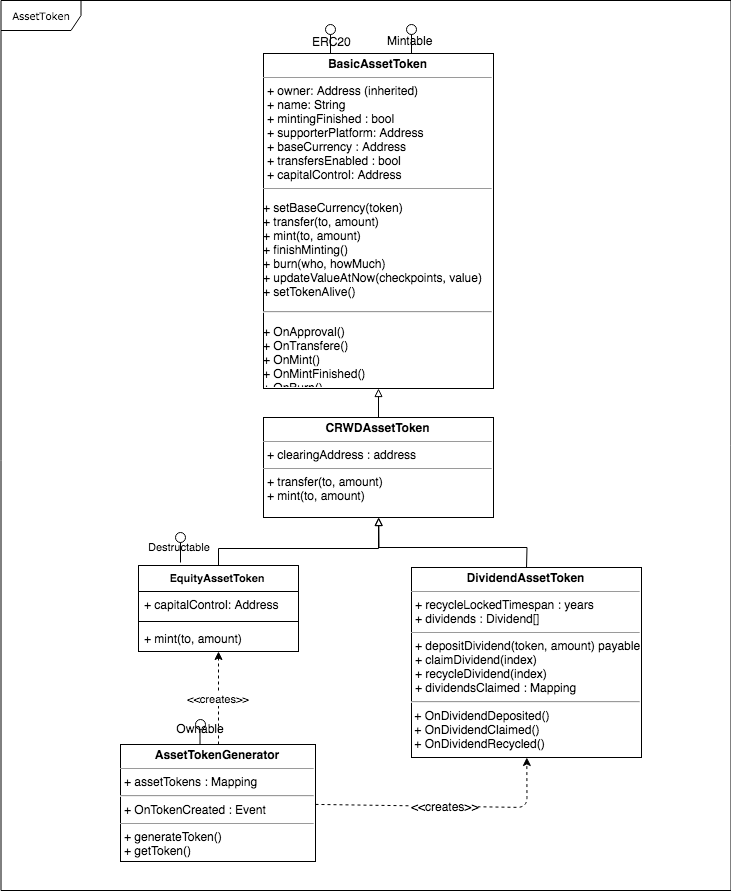

The diagram above was exported from draw.io. Its source (the exported page's mxGraphModel, read from the mxfile embedded in the PNG):
<mxGraphModel dx="1578" dy="862" grid="1" gridSize="10" guides="1" tooltips="1" connect="1" arrows="1" fold="1" page="1" pageScale="1" pageWidth="850" pageHeight="1100" background="#ffffff" math="0" shadow="0">
  <root>
    <mxCell id="0" />
    <mxCell id="1" parent="0" />
    <mxCell id="17acba5748e5396b-1" value="AssetToken" style="shape=umlFrame;whiteSpace=wrap;html=1;rounded=0;shadow=0;comic=0;labelBackgroundColor=none;strokeColor=#000000;strokeWidth=1;fillColor=#ffffff;fontFamily=Verdana;fontSize=10;fontColor=#000000;align=center;width=80;height=30;" parent="1" vertex="1">
      <mxGeometry x="54.5" y="140" width="730" height="890" as="geometry" />
    </mxCell>
    <mxCell id="2" value="&amp;lt;&amp;lt;creates&amp;gt;&amp;gt;" style="endArrow=classic;html=1;fontSize=12;dashed=1;" parent="1" source="5d2195bd80daf111-15" target="45" edge="1">
      <mxGeometry width="50" height="50" relative="1" as="geometry">
        <mxPoint x="557" y="397.5" as="sourcePoint" />
        <mxPoint x="595.5" y="727" as="targetPoint" />
        <Array as="points">
          <mxPoint x="580.5" y="947" />
        </Array>
      </mxGeometry>
    </mxCell>
    <mxCell id="7" value="" style="shape=lollipop;direction=south;html=1;fontSize=12;rotation=-90;" parent="1" vertex="1">
      <mxGeometry x="369" y="174" width="30" height="10" as="geometry" />
    </mxCell>
    <mxCell id="10" value="" style="shape=lollipop;direction=south;html=1;fontSize=12;rotation=-90;" parent="1" vertex="1">
      <mxGeometry x="450" y="174" width="30" height="10" as="geometry" />
    </mxCell>
    <mxCell id="49" style="edgeStyle=none;rounded=0;html=1;exitX=0.5;exitY=0;startArrow=none;startFill=0;endArrow=block;endFill=0;jettySize=auto;orthogonalLoop=1;strokeColor=#000000;fontSize=11;" parent="1" source="45" target="47" edge="1">
      <mxGeometry relative="1" as="geometry">
        <Array as="points">
          <mxPoint x="580.5" y="687" />
          <mxPoint x="432.5" y="687" />
        </Array>
      </mxGeometry>
    </mxCell>
    <mxCell id="45" value="&lt;p style=&quot;margin: 0px ; margin-top: 4px ; text-align: center&quot;&gt;&lt;b&gt;DividendAssetToken&lt;/b&gt;&lt;/p&gt;&lt;hr size=&quot;1&quot;&gt;&lt;p style=&quot;margin: 0px ; margin-left: 4px&quot;&gt;+ recycleLockedTimespan : years&lt;br&gt;+&amp;nbsp;&lt;span&gt;dividends : Dividend[]&lt;/span&gt;&lt;/p&gt;&lt;hr size=&quot;1&quot;&gt;&lt;p style=&quot;margin: 0px ; margin-left: 4px&quot;&gt;+&amp;nbsp;&lt;span&gt;depositDividend&lt;/span&gt;&lt;span&gt;(token, amount)&amp;nbsp;&lt;/span&gt;&lt;span&gt;payable&lt;/span&gt;&lt;/p&gt;&lt;p style=&quot;margin: 0px ; margin-left: 4px&quot;&gt;&lt;span&gt;+&amp;nbsp;&lt;/span&gt;&lt;span&gt;claimDividend(index)&lt;/span&gt;&lt;/p&gt;&lt;p style=&quot;margin: 0px ; margin-left: 4px&quot;&gt;&lt;span&gt;+ recycleDividend(index)&lt;/span&gt;&lt;/p&gt;&lt;p style=&quot;margin: 0px ; margin-left: 4px&quot;&gt;&lt;span&gt;+&amp;nbsp;&lt;/span&gt;&lt;span&gt;dividendsClaimed : Mapping&lt;/span&gt;&lt;/p&gt;&lt;hr&gt;&amp;nbsp;+ On&lt;span&gt;DividendDeposited()&lt;br&gt;&amp;nbsp;+ On&lt;/span&gt;&lt;span&gt;DividendClaimed()&lt;br&gt;&amp;nbsp;+ On&lt;/span&gt;&lt;span&gt;DividendRecycled()&lt;/span&gt;" style="verticalAlign=top;align=left;overflow=fill;fontSize=12;fontFamily=Helvetica;html=1;rounded=0;shadow=0;comic=0;labelBackgroundColor=none;strokeColor=#000000;strokeWidth=1;fillColor=#ffffff;" parent="1" vertex="1">
      <mxGeometry x="465" y="707" width="230" height="190" as="geometry" />
    </mxCell>
    <mxCell id="48" style="edgeStyle=none;rounded=0;html=1;exitX=0.5;exitY=0;startArrow=none;startFill=0;endArrow=block;endFill=0;jettySize=auto;orthogonalLoop=1;strokeColor=#000000;fontSize=11;" parent="1" source="47" target="5d2195bd80daf111-19" edge="1">
      <mxGeometry relative="1" as="geometry" />
    </mxCell>
    <mxCell id="47" value="&lt;p style=&quot;margin: 0px ; margin-top: 4px ; text-align: center&quot;&gt;&lt;b&gt;CRWDAssetToken&lt;/b&gt;&lt;/p&gt;&lt;hr size=&quot;1&quot;&gt;&lt;p style=&quot;margin: 0px ; margin-left: 4px&quot;&gt;+ clearingAddress : address&lt;br&gt;&lt;/p&gt;&lt;hr size=&quot;1&quot;&gt;&lt;p style=&quot;margin: 0px ; margin-left: 4px&quot;&gt;+&amp;nbsp;&lt;span&gt;transfer(to, amount)&lt;/span&gt;&lt;/p&gt;&lt;p style=&quot;margin: 0px ; margin-left: 4px&quot;&gt;&lt;span&gt;+&amp;nbsp;&lt;/span&gt;&lt;span&gt;mint(to, amount)&lt;/span&gt;&lt;/p&gt;" style="verticalAlign=top;align=left;overflow=fill;fontSize=12;fontFamily=Helvetica;html=1;rounded=0;shadow=0;comic=0;labelBackgroundColor=none;strokeColor=#000000;strokeWidth=1;fillColor=#ffffff;" parent="1" vertex="1">
      <mxGeometry x="317" y="557" width="230" height="100" as="geometry" />
    </mxCell>
    <mxCell id="51" value="" style="group" vertex="1" connectable="0" parent="1">
      <mxGeometry x="174.5" y="864.5" width="195" height="143" as="geometry" />
    </mxCell>
    <mxCell id="12" value="" style="shape=lollipop;direction=south;html=1;fontSize=12;rotation=-90;" parent="51" vertex="1">
      <mxGeometry x="64" y="4" width="30" height="10" as="geometry" />
    </mxCell>
    <mxCell id="50" value="" style="group" vertex="1" connectable="0" parent="51">
      <mxGeometry x="-0.5" y="-6.5" width="195" height="143" as="geometry" />
    </mxCell>
    <mxCell id="5d2195bd80daf111-15" value="&lt;p style=&quot;margin: 0px ; margin-top: 4px ; text-align: center&quot;&gt;&lt;b&gt;AssetTokenGenerator&lt;/b&gt;&lt;/p&gt;&lt;hr size=&quot;1&quot;&gt;&lt;p style=&quot;margin: 0px ; margin-left: 4px&quot;&gt;+ assetTokens : Mapping&lt;/p&gt;&lt;hr&gt;&lt;p style=&quot;margin: 0px ; margin-left: 4px&quot;&gt;+ OnTokenCreated : Event&lt;/p&gt;&lt;hr size=&quot;1&quot;&gt;&lt;p style=&quot;margin: 0px ; margin-left: 4px&quot;&gt;+&amp;nbsp;&lt;span&gt;generateToken()&lt;/span&gt;&lt;/p&gt;&lt;p style=&quot;margin: 0px ; margin-left: 4px&quot;&gt;&lt;span&gt;+ getToken()&lt;/span&gt;&lt;/p&gt;" style="verticalAlign=top;align=left;overflow=fill;fontSize=12;fontFamily=Helvetica;html=1;rounded=0;shadow=0;comic=0;labelBackgroundColor=none;strokeColor=#000000;strokeWidth=1;fillColor=#ffffff;" parent="50" vertex="1">
      <mxGeometry y="26" width="195" height="117" as="geometry" />
    </mxCell>
    <mxCell id="13" value="Ownable" style="text;html=1;strokeColor=none;fillColor=none;align=center;verticalAlign=middle;whiteSpace=wrap;rounded=0;fontSize=12;" parent="50" vertex="1">
      <mxGeometry x="60" width="40" height="20" as="geometry" />
    </mxCell>
    <mxCell id="57" style="edgeStyle=none;rounded=0;html=1;exitX=0.5;exitY=0;startArrow=none;startFill=0;endArrow=block;endFill=0;jettySize=auto;orthogonalLoop=1;strokeColor=#000000;fontSize=11;" edge="1" parent="1" source="53" target="47">
      <mxGeometry relative="1" as="geometry">
        <Array as="points">
          <mxPoint x="272" y="688" />
          <mxPoint x="432" y="688" />
        </Array>
      </mxGeometry>
    </mxCell>
    <mxCell id="63" value="" style="group" vertex="1" connectable="0" parent="1">
      <mxGeometry x="317" y="167" width="230" height="361" as="geometry" />
    </mxCell>
    <mxCell id="5d2195bd80daf111-19" value="&lt;p style=&quot;margin: 0px ; margin-top: 4px ; text-align: center&quot;&gt;&lt;b&gt;BasicAssetToken&lt;/b&gt;&lt;/p&gt;&lt;hr size=&quot;1&quot;&gt;&lt;p style=&quot;margin: 0px ; margin-left: 4px&quot;&gt;+ owner: Address (inherited)&lt;br&gt;&lt;/p&gt;&lt;p style=&quot;margin: 0px ; margin-left: 4px&quot;&gt;+&amp;nbsp;&lt;span&gt;name: String&lt;/span&gt;&lt;/p&gt;&lt;p style=&quot;margin: 0px ; margin-left: 4px&quot;&gt;&lt;span&gt;+&amp;nbsp;&lt;/span&gt;&lt;span&gt;mintingFinished : bool&lt;/span&gt;&lt;/p&gt;&lt;p style=&quot;margin: 0px ; margin-left: 4px&quot;&gt;&lt;span&gt;+&amp;nbsp;&lt;/span&gt;&lt;span&gt;supporterPlatform: Address&lt;/span&gt;&lt;/p&gt;&lt;p style=&quot;margin: 0px ; margin-left: 4px&quot;&gt;&lt;span&gt;+&amp;nbsp;&lt;/span&gt;&lt;span&gt;baseCurrency : Address&lt;/span&gt;&lt;/p&gt;&lt;p style=&quot;margin: 0px ; margin-left: 4px&quot;&gt;&lt;span&gt;+&amp;nbsp;&lt;/span&gt;&lt;span&gt;transfersEnabled : bool&lt;br&gt;&lt;/span&gt;&lt;/p&gt;&lt;p style=&quot;margin: 0px ; margin-left: 4px&quot;&gt;+&amp;nbsp;capitalControl: Address&lt;span&gt;&lt;br&gt;&lt;/span&gt;&lt;/p&gt;&lt;hr size=&quot;1&quot;&gt;&lt;p&gt;+&amp;nbsp;&lt;span&gt;setBaseCurrency(token)&lt;br&gt;+ transfer(to, amount)&lt;br&gt;+ mint(to, amount)&lt;br&gt;+&amp;nbsp;&lt;/span&gt;&lt;span&gt;finishMinting()&lt;br&gt;+ burn(who, howMuch)&lt;br&gt;+&amp;nbsp;&lt;/span&gt;&lt;span&gt;updateValueAtNow&lt;/span&gt;&lt;span&gt;(&lt;/span&gt;&lt;span&gt;checkpoints, v&lt;/span&gt;&lt;span&gt;alue)&lt;br&gt;+ setTokenAlive()&lt;/span&gt;&lt;/p&gt;&lt;hr&gt;&lt;p&gt;&lt;span&gt;+ On&lt;/span&gt;&lt;span&gt;Approval&lt;/span&gt;&lt;span&gt;()&lt;br&gt;&lt;/span&gt;&lt;span&gt;+ OnTransfere&lt;/span&gt;&lt;span&gt;()&lt;br&gt;&lt;/span&gt;&lt;span&gt;+ OnMint()&lt;br&gt;&lt;/span&gt;&lt;span&gt;+ OnMintFinished()&lt;br&gt;&lt;/span&gt;&lt;span&gt;+ OnBurn()&lt;/span&gt;&lt;/p&gt;" style="verticalAlign=top;align=left;overflow=fill;fontSize=12;fontFamily=Helvetica;html=1;rounded=0;shadow=0;comic=0;labelBackgroundColor=none;strokeColor=#000000;strokeWidth=1;fillColor=#ffffff;" parent="63" vertex="1">
      <mxGeometry y="26" width="230" height="335" as="geometry" />
    </mxCell>
    <mxCell id="8" value="ERC20" style="text;html=1;fontSize=12;" parent="63" vertex="1">
      <mxGeometry x="47" y="1" width="65" height="30" as="geometry" />
    </mxCell>
    <mxCell id="11" value="Mintable" style="text;html=1;fontSize=12;" parent="63" vertex="1">
      <mxGeometry x="122" width="65" height="30" as="geometry" />
    </mxCell>
    <mxCell id="64" value="&amp;lt;&amp;lt;creates&amp;gt;&amp;gt;" style="edgeStyle=none;rounded=0;html=1;exitX=0.5;exitY=0;startArrow=none;startFill=0;endArrow=classic;endFill=1;jettySize=auto;orthogonalLoop=1;strokeColor=#000000;fontSize=11;dashed=1;" edge="1" parent="1" source="5d2195bd80daf111-15" target="53">
      <mxGeometry relative="1" as="geometry" />
    </mxCell>
    <mxCell id="66" value="" style="group" vertex="1" connectable="0" parent="1">
      <mxGeometry x="192" y="672" width="160" height="119" as="geometry" />
    </mxCell>
    <mxCell id="53" value="EquityAssetToken" style="swimlane;fontStyle=1;align=center;verticalAlign=top;childLayout=stackLayout;horizontal=1;startSize=26;horizontalStack=0;resizeParent=1;resizeParentMax=0;resizeLast=0;collapsible=1;marginBottom=0;swimlaneFillColor=#ffffff;labelBackgroundColor=none;strokeColor=#000000;fillColor=#FFFFFF;fontSize=11;" vertex="1" parent="66">
      <mxGeometry y="33" width="160" height="86" as="geometry" />
    </mxCell>
    <mxCell id="54" value="+ capitalControl: Address&#10;" style="text;strokeColor=none;fillColor=none;align=left;verticalAlign=top;spacingLeft=4;spacingRight=4;overflow=hidden;rotatable=0;points=[[0,0.5],[1,0.5]];portConstraint=eastwest;" vertex="1" parent="53">
      <mxGeometry y="26" width="160" height="26" as="geometry" />
    </mxCell>
    <mxCell id="55" value="" style="line;strokeWidth=1;fillColor=none;align=left;verticalAlign=middle;spacingTop=-1;spacingLeft=3;spacingRight=3;rotatable=0;labelPosition=right;points=[];portConstraint=eastwest;" vertex="1" parent="53">
      <mxGeometry y="52" width="160" height="8" as="geometry" />
    </mxCell>
    <mxCell id="56" value="+ mint(to, amount)" style="text;strokeColor=none;fillColor=none;align=left;verticalAlign=top;spacingLeft=4;spacingRight=4;overflow=hidden;rotatable=0;points=[[0,0.5],[1,0.5]];portConstraint=eastwest;" vertex="1" parent="53">
      <mxGeometry y="60" width="160" height="26" as="geometry" />
    </mxCell>
    <mxCell id="65" value="Destructable" style="shape=lollipop;direction=east;html=1;labelBackgroundColor=none;strokeColor=#000000;fillColor=#FFFFFF;fontSize=11;align=center;" vertex="1" parent="66">
      <mxGeometry x="37" width="10" height="30" as="geometry" />
    </mxCell>
  </root>
</mxGraphModel>